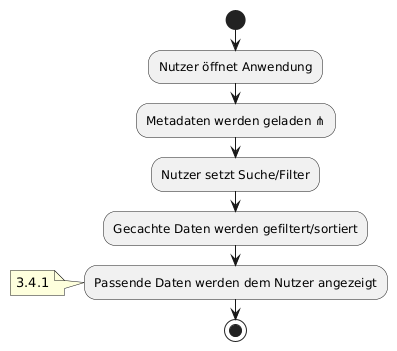

The diagram above was rendered by PlantUML. Its source (embedded in the PNG):
@startuml

start
:Nutzer öffnet Anwendung;
:Metadaten werden geladen ⋔;
:Nutzer setzt Suche/Filter;
:Gecachte Daten werden gefiltert/sortiert;
:Passende Daten werden dem Nutzer angezeigt;
note: 3.4.1
stop
@enduml